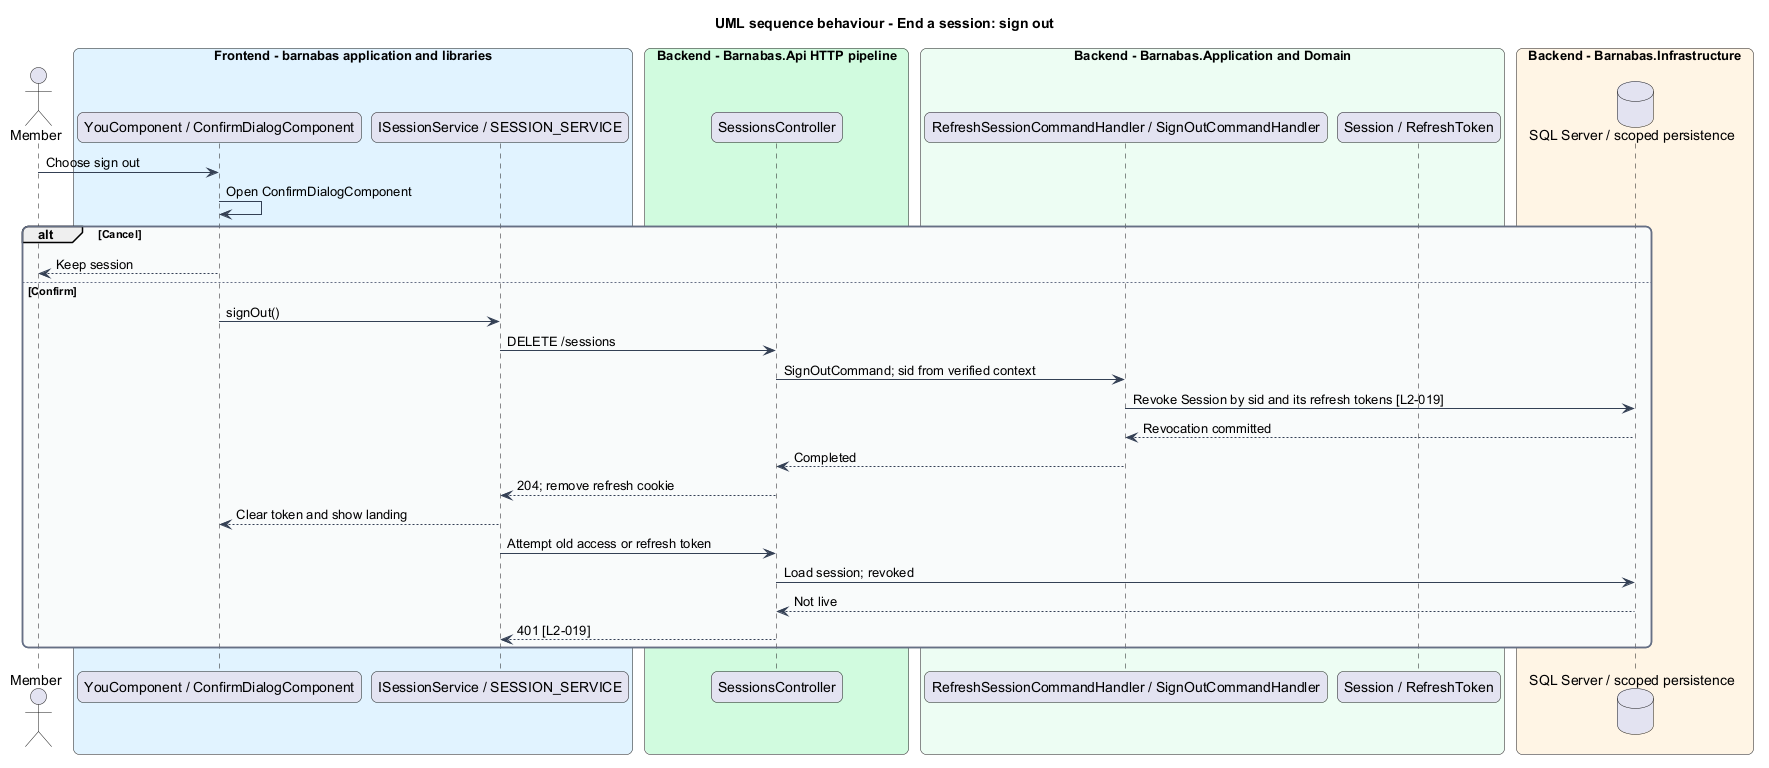

The diagram above was rendered by PlantUML. Its source (embedded in the PNG):
@startuml
title UML sequence behaviour - End a session: sign out
skinparam backgroundColor #FFFFFF
skinparam shadowing false
skinparam roundcorner 12
skinparam defaultFontName Arial
skinparam ArrowColor #344054
skinparam rectangle {
  BorderColor #344054
  FontColor #101828
}
skinparam package {
  BorderColor #667085
  FontColor #101828
  BackgroundColor #F9FAFB
}
actor "Member" as actor
box "Frontend - barnabas application and libraries" #E0F2FE
  participant "YouComponent / ConfirmDialogComponent" as page
  participant "ISessionService / SESSION_SERVICE" as client
end box
box "Backend - Barnabas.Api HTTP pipeline" #D1FADF
  participant "SessionsController" as api
end box
box "Backend - Barnabas.Application and Domain" #ECFDF3
  participant "RefreshSessionCommandHandler / SignOutCommandHandler" as handler
  participant "Session / RefreshToken" as entity
end box
box "Backend - Barnabas.Infrastructure" #FFF4E5
  database "SQL Server / scoped persistence" as db
end box
actor -> page : Choose sign out
page -> page : Open ConfirmDialogComponent
alt Cancel
  page --> actor : Keep session
else Confirm
  page -> client : signOut()
  client -> api : DELETE /sessions
  api -> handler : SignOutCommand; sid from verified context
  handler -> db : Revoke Session by sid and its refresh tokens [L2-019]
  db --> handler : Revocation committed
  handler --> api : Completed
  api --> client : 204; remove refresh cookie
  client --> page : Clear token and show landing
  client -> api : Attempt old access or refresh token
  api -> db : Load session; revoked
  db --> api : Not live
  api --> client : 401 [L2-019]
end
@enduml